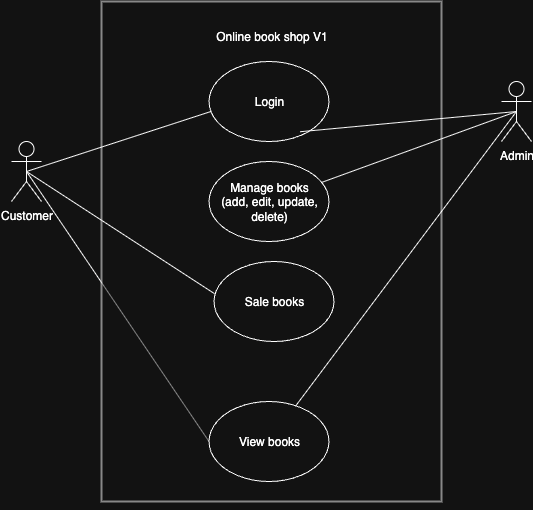

The diagram above was exported from draw.io. Its source (the exported page's mxGraphModel, read from the mxfile embedded in the PNG):
<mxGraphModel dx="757" dy="501" grid="1" gridSize="10" guides="1" tooltips="1" connect="1" arrows="1" fold="1" page="1" pageScale="1" pageWidth="850" pageHeight="1100" math="0" shadow="0">
  <root>
    <mxCell id="0" />
    <mxCell id="1" parent="0" />
    <mxCell id="CXczfD0gTjD_XNTU6UYe-24" style="edgeStyle=none;rounded=0;orthogonalLoop=1;jettySize=auto;html=1;exitX=0.5;exitY=0.5;exitDx=0;exitDy=0;exitPerimeter=0;entryX=0;entryY=0.5;entryDx=0;entryDy=0;endArrow=none;endFill=0;" edge="1" parent="1" source="CXczfD0gTjD_XNTU6UYe-1" target="CXczfD0gTjD_XNTU6UYe-9">
      <mxGeometry relative="1" as="geometry" />
    </mxCell>
    <mxCell id="CXczfD0gTjD_XNTU6UYe-1" value="Customer" style="shape=umlActor;verticalLabelPosition=bottom;verticalAlign=top;html=1;outlineConnect=0;" vertex="1" parent="1">
      <mxGeometry x="180" y="240" width="30" height="60" as="geometry" />
    </mxCell>
    <mxCell id="CXczfD0gTjD_XNTU6UYe-6" value="" style="rounded=0;whiteSpace=wrap;html=1;strokeWidth=2;opacity=50;" vertex="1" parent="1">
      <mxGeometry x="270" y="100" width="340" height="500" as="geometry" />
    </mxCell>
    <mxCell id="CXczfD0gTjD_XNTU6UYe-8" value="&lt;font&gt;Online book shop V1&lt;/font&gt;" style="text;html=1;align=center;verticalAlign=middle;whiteSpace=wrap;rounded=0;" vertex="1" parent="1">
      <mxGeometry x="357.5" y="120" width="165" height="30" as="geometry" />
    </mxCell>
    <mxCell id="CXczfD0gTjD_XNTU6UYe-9" value="View books" style="ellipse;whiteSpace=wrap;html=1;" vertex="1" parent="1">
      <mxGeometry x="377.5" y="500" width="120" height="80" as="geometry" />
    </mxCell>
    <mxCell id="CXczfD0gTjD_XNTU6UYe-10" value="Login" style="ellipse;whiteSpace=wrap;html=1;" vertex="1" parent="1">
      <mxGeometry x="377.5" y="160" width="120" height="80" as="geometry" />
    </mxCell>
    <mxCell id="CXczfD0gTjD_XNTU6UYe-11" value="Manage books&lt;div&gt;(add, edit, update, delete)&lt;/div&gt;" style="ellipse;whiteSpace=wrap;html=1;" vertex="1" parent="1">
      <mxGeometry x="377.5" y="260" width="120" height="80" as="geometry" />
    </mxCell>
    <mxCell id="CXczfD0gTjD_XNTU6UYe-12" value="Sale books" style="ellipse;whiteSpace=wrap;html=1;" vertex="1" parent="1">
      <mxGeometry x="382.5" y="360" width="120" height="80" as="geometry" />
    </mxCell>
    <mxCell id="CXczfD0gTjD_XNTU6UYe-20" style="rounded=0;orthogonalLoop=1;jettySize=auto;html=1;exitX=0.5;exitY=0.5;exitDx=0;exitDy=0;exitPerimeter=0;entryX=0.02;entryY=0.623;entryDx=0;entryDy=0;entryPerimeter=0;endArrow=none;endFill=0;" edge="1" parent="1" source="CXczfD0gTjD_XNTU6UYe-1" target="CXczfD0gTjD_XNTU6UYe-10">
      <mxGeometry relative="1" as="geometry" />
    </mxCell>
    <mxCell id="CXczfD0gTjD_XNTU6UYe-23" style="rounded=0;orthogonalLoop=1;jettySize=auto;html=1;exitX=0.5;exitY=0.5;exitDx=0;exitDy=0;exitPerimeter=0;entryX=0.005;entryY=0.403;entryDx=0;entryDy=0;entryPerimeter=0;endArrow=none;endFill=0;" edge="1" parent="1" source="CXczfD0gTjD_XNTU6UYe-1" target="CXczfD0gTjD_XNTU6UYe-12">
      <mxGeometry relative="1" as="geometry" />
    </mxCell>
    <mxCell id="CXczfD0gTjD_XNTU6UYe-26" style="edgeStyle=none;rounded=0;orthogonalLoop=1;jettySize=auto;html=1;exitX=0.5;exitY=0.5;exitDx=0;exitDy=0;exitPerimeter=0;entryX=0.759;entryY=0.878;entryDx=0;entryDy=0;entryPerimeter=0;endArrow=none;endFill=0;" edge="1" parent="1" source="CXczfD0gTjD_XNTU6UYe-25" target="CXczfD0gTjD_XNTU6UYe-10">
      <mxGeometry relative="1" as="geometry" />
    </mxCell>
    <mxCell id="CXczfD0gTjD_XNTU6UYe-27" style="edgeStyle=none;rounded=0;orthogonalLoop=1;jettySize=auto;html=1;exitX=0.5;exitY=0.5;exitDx=0;exitDy=0;exitPerimeter=0;endArrow=none;endFill=0;" edge="1" parent="1" source="CXczfD0gTjD_XNTU6UYe-25" target="CXczfD0gTjD_XNTU6UYe-11">
      <mxGeometry relative="1" as="geometry" />
    </mxCell>
    <mxCell id="CXczfD0gTjD_XNTU6UYe-28" style="edgeStyle=none;rounded=0;orthogonalLoop=1;jettySize=auto;html=1;exitX=0.5;exitY=0.5;exitDx=0;exitDy=0;exitPerimeter=0;endArrow=none;endFill=0;" edge="1" parent="1" source="CXczfD0gTjD_XNTU6UYe-25" target="CXczfD0gTjD_XNTU6UYe-9">
      <mxGeometry relative="1" as="geometry" />
    </mxCell>
    <mxCell id="CXczfD0gTjD_XNTU6UYe-25" value="Admin" style="shape=umlActor;verticalLabelPosition=bottom;verticalAlign=top;html=1;outlineConnect=0;" vertex="1" parent="1">
      <mxGeometry x="670" y="180" width="30" height="60" as="geometry" />
    </mxCell>
    <mxCell id="CXczfD0gTjD_XNTU6UYe-33" style="edgeStyle=none;rounded=0;orthogonalLoop=1;jettySize=auto;html=1;exitX=1;exitY=1;exitDx=0;exitDy=0;" edge="1" parent="1" source="CXczfD0gTjD_XNTU6UYe-6" target="CXczfD0gTjD_XNTU6UYe-6">
      <mxGeometry relative="1" as="geometry" />
    </mxCell>
  </root>
</mxGraphModel>